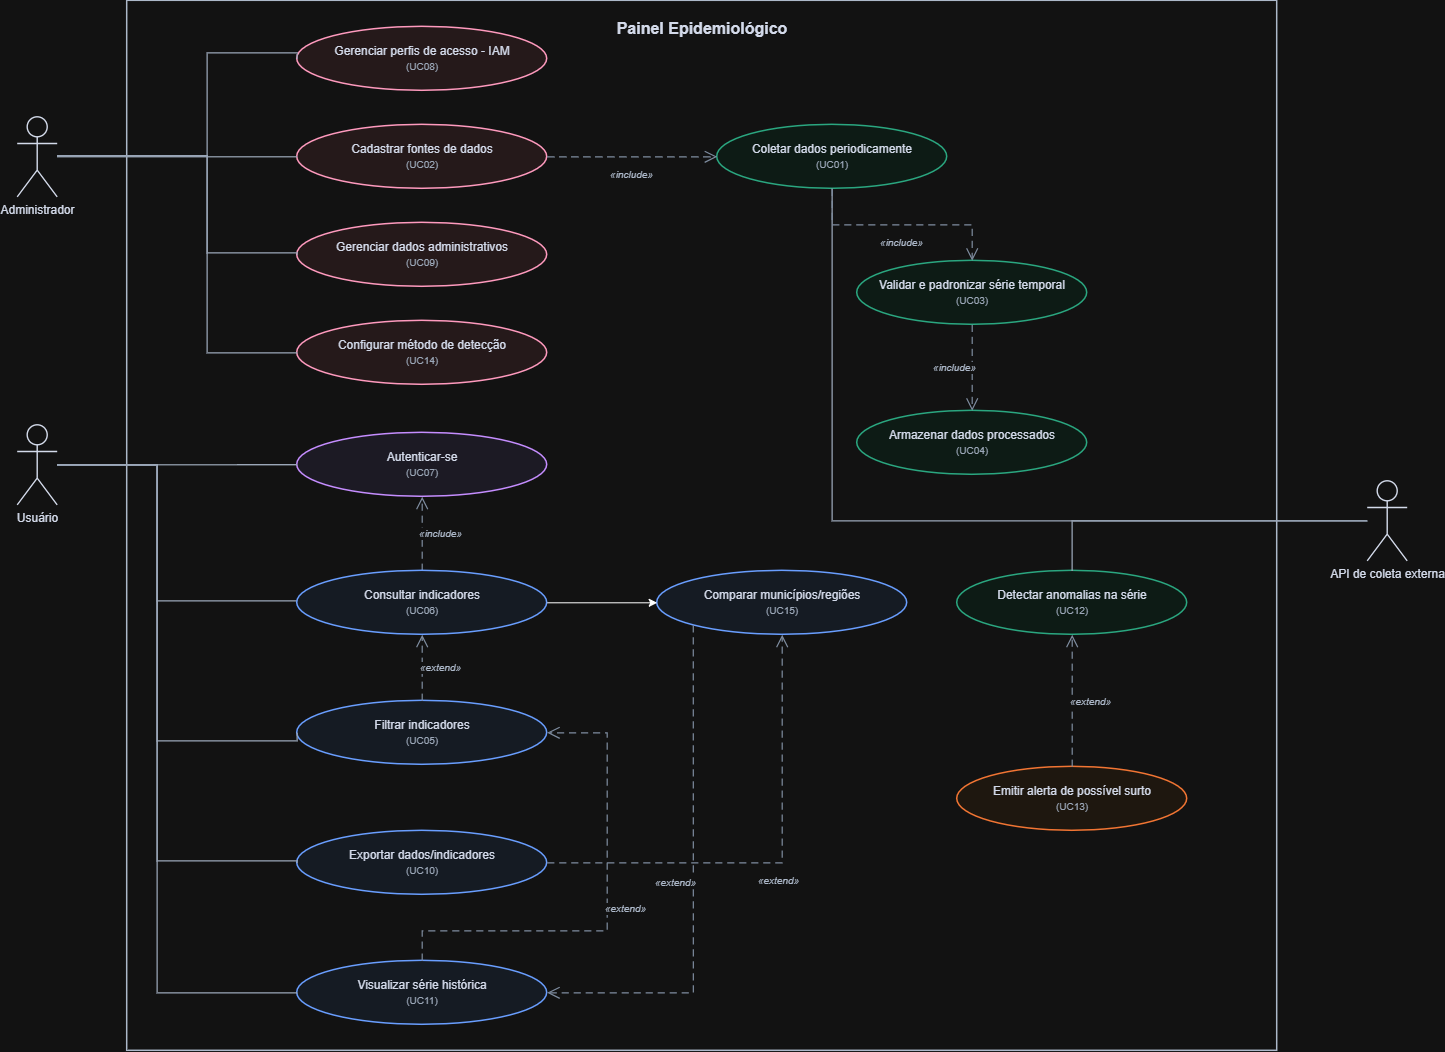

The diagram above was exported from draw.io. Its source (the exported page's mxGraphModel, read from the mxfile embedded in the PNG):
<mxGraphModel dx="1813" dy="1031" grid="1" gridSize="10" guides="1" tooltips="1" connect="1" arrows="1" fold="1" page="1" pageScale="1" pageWidth="1920" pageHeight="1080" background="#FFFFFF" math="0" shadow="0">
  <root>
    <mxCell id="0" />
    <mxCell id="1" parent="0" />
    <mxCell id="boundary" parent="1" style="rounded=0;whiteSpace=wrap;html=1;verticalAlign=top;align=center;fontStyle=1;fontSize=16;fontColor=#0F172A;fillColor=#FFFFFF;strokeColor=#334155;strokeWidth=1.5;spacingTop=12;" value="Painel Epidemiológico" vertex="1">
      <mxGeometry height="1050" width="1150" x="140" y="20" as="geometry" />
    </mxCell>
    <mxCell id="actAdmin" parent="1" style="shape=umlActor;verticalLabelPosition=bottom;verticalAlign=top;html=1;outlineConnect=0;fillColor=#FFFFFF;strokeColor=#0F172A;strokeWidth=1.4;fontSize=12;fontColor=#0F172A;" value="Administrador" vertex="1">
      <mxGeometry height="80" width="40" x="30" y="136" as="geometry" />
    </mxCell>
    <mxCell id="actUser" parent="1" style="shape=umlActor;verticalLabelPosition=bottom;verticalAlign=top;html=1;outlineConnect=0;fillColor=#FFFFFF;strokeColor=#0F172A;strokeWidth=1.4;fontSize=12;fontColor=#0F172A;" value="Usuário" vertex="1">
      <mxGeometry height="80" width="40" x="30" y="444" as="geometry" />
    </mxCell>
    <mxCell id="actSys" parent="1" style="shape=umlActor;verticalLabelPosition=bottom;verticalAlign=top;html=1;outlineConnect=0;fillColor=#FFFFFF;strokeColor=#0F172A;strokeWidth=1.4;fontSize=12;fontColor=#0F172A;" value="API de coleta externa" vertex="1">
      <mxGeometry height="80" width="40" x="1380" y="500" as="geometry" />
    </mxCell>
    <mxCell id="uc02" parent="1" style="ellipse;whiteSpace=wrap;html=1;align=center;verticalAlign=middle;fontSize=12;fontColor=#0F172A;strokeWidth=1.5;spacing=6;fillColor=#FFF1F2;strokeColor=#BE123C;" value="Cadastrar fontes de dados&lt;br&gt;&lt;font style=&quot;font-size:10px;color:#475569&quot;&gt;(UC02)&lt;/font&gt;" vertex="1">
      <mxGeometry height="64" width="250" x="310" y="144" as="geometry" />
    </mxCell>
    <mxCell id="uc08" parent="1" style="ellipse;whiteSpace=wrap;html=1;align=center;verticalAlign=middle;fontSize=12;fontColor=#0F172A;strokeWidth=1.5;spacing=6;fillColor=#FFF1F2;strokeColor=#BE123C;" value="Gerenciar perfis de acesso - IAM&lt;br&gt;&lt;font style=&quot;font-size:10px;color:#475569&quot;&gt;(UC08)&lt;/font&gt;" vertex="1">
      <mxGeometry height="64" width="250" x="310" y="46" as="geometry" />
    </mxCell>
    <mxCell id="uc09" parent="1" style="ellipse;whiteSpace=wrap;html=1;align=center;verticalAlign=middle;fontSize=12;fontColor=#0F172A;strokeWidth=1.5;spacing=6;fillColor=#FFF1F2;strokeColor=#BE123C;" value="Gerenciar dados administrativos&lt;br&gt;&lt;font style=&quot;font-size:10px;color:#475569&quot;&gt;(UC09)&lt;/font&gt;" vertex="1">
      <mxGeometry height="64" width="250" x="310" y="242" as="geometry" />
    </mxCell>
    <mxCell id="uc14" parent="1" style="ellipse;whiteSpace=wrap;html=1;align=center;verticalAlign=middle;fontSize=12;fontColor=#0F172A;strokeWidth=1.5;spacing=6;fillColor=#FFF1F2;strokeColor=#BE123C;" value="Configurar método de detecção&lt;br&gt;&lt;font style=&quot;font-size:10px;color:#475569&quot;&gt;(UC14)&lt;/font&gt;" vertex="1">
      <mxGeometry height="64" width="250" x="310" y="340" as="geometry" />
    </mxCell>
    <mxCell id="uc07" parent="1" style="ellipse;whiteSpace=wrap;html=1;align=center;verticalAlign=middle;fontSize=12;fontColor=#0F172A;strokeWidth=1.5;spacing=6;fillColor=#F5F3FF;strokeColor=#7C3AED;" value="Autenticar-se&lt;br&gt;&lt;font style=&quot;font-size:10px;color:#475569&quot;&gt;(UC07)&lt;/font&gt;" vertex="1">
      <mxGeometry height="64" width="250" x="310" y="452" as="geometry" />
    </mxCell>
    <mxCell id="uc05" parent="1" style="ellipse;whiteSpace=wrap;html=1;align=center;verticalAlign=middle;fontSize=12;fontColor=#0F172A;strokeWidth=1.5;spacing=6;fillColor=#EFF6FF;strokeColor=#2563EB;" value="Filtrar indicadores&lt;br&gt;&lt;font style=&quot;font-size:10px;color:#475569&quot;&gt;(UC05)&lt;/font&gt;" vertex="1">
      <mxGeometry height="64" width="250" x="310" y="720" as="geometry" />
    </mxCell>
    <mxCell id="uc11" parent="1" style="ellipse;whiteSpace=wrap;html=1;align=center;verticalAlign=middle;fontSize=12;fontColor=#0F172A;strokeWidth=1.5;spacing=6;fillColor=#EFF6FF;strokeColor=#2563EB;" value="Visualizar série histórica&lt;br&gt;&lt;font style=&quot;font-size:10px;color:#475569&quot;&gt;(UC11)&lt;/font&gt;" vertex="1">
      <mxGeometry height="64" width="250" x="310" y="980" as="geometry" />
    </mxCell>
    <mxCell id="uc15" parent="1" style="ellipse;whiteSpace=wrap;html=1;align=center;verticalAlign=middle;fontSize=12;fontColor=#0F172A;strokeWidth=1.5;spacing=6;fillColor=#EFF6FF;strokeColor=#2563EB;" value="Comparar municípios/regiões&lt;br&gt;&lt;font style=&quot;font-size:10px;color:#475569&quot;&gt;(UC15)&lt;/font&gt;" vertex="1">
      <mxGeometry height="64" width="250" x="670" y="590" as="geometry" />
    </mxCell>
    <mxCell id="uc10" parent="1" style="ellipse;whiteSpace=wrap;html=1;align=center;verticalAlign=middle;fontSize=12;fontColor=#0F172A;strokeWidth=1.5;spacing=6;fillColor=#EFF6FF;strokeColor=#2563EB;" value="Exportar dados/indicadores&lt;br&gt;&lt;font style=&quot;font-size:10px;color:#475569&quot;&gt;(UC10)&lt;/font&gt;" vertex="1">
      <mxGeometry height="64" width="250" x="310" y="850" as="geometry" />
    </mxCell>
    <mxCell id="uc01" parent="1" style="ellipse;whiteSpace=wrap;html=1;align=center;verticalAlign=middle;fontSize=12;fontColor=#0F172A;strokeWidth=1.5;spacing=6;fillColor=#ECFDF5;strokeColor=#059669;" value="Coletar dados periodicamente&lt;br&gt;&lt;font style=&quot;font-size:10px;color:#475569&quot;&gt;(UC01)&lt;/font&gt;" vertex="1">
      <mxGeometry height="64" width="230" x="730" y="144" as="geometry" />
    </mxCell>
    <mxCell id="uc03" parent="1" style="ellipse;whiteSpace=wrap;html=1;align=center;verticalAlign=middle;fontSize=12;fontColor=#0F172A;strokeWidth=1.5;spacing=6;fillColor=#ECFDF5;strokeColor=#059669;" value="Validar e padronizar série temporal&lt;br&gt;&lt;font style=&quot;font-size:10px;color:#475569&quot;&gt;(UC03)&lt;/font&gt;" vertex="1">
      <mxGeometry height="64" width="230" x="870" y="280" as="geometry" />
    </mxCell>
    <mxCell id="uc04" parent="1" style="ellipse;whiteSpace=wrap;html=1;align=center;verticalAlign=middle;fontSize=12;fontColor=#0F172A;strokeWidth=1.5;spacing=6;fillColor=#ECFDF5;strokeColor=#059669;" value="Armazenar dados processados&lt;br&gt;&lt;font style=&quot;font-size:10px;color:#475569&quot;&gt;(UC04)&lt;/font&gt;" vertex="1">
      <mxGeometry height="64" width="230" x="870" y="430" as="geometry" />
    </mxCell>
    <mxCell id="uc12" parent="1" style="ellipse;whiteSpace=wrap;html=1;align=center;verticalAlign=middle;fontSize=12;fontColor=#0F172A;strokeWidth=1.5;spacing=6;fillColor=#ECFDF5;strokeColor=#059669;" value="Detectar anomalias na série&lt;br&gt;&lt;font style=&quot;font-size:10px;color:#475569&quot;&gt;(UC12)&lt;/font&gt;" vertex="1">
      <mxGeometry height="64" width="230" x="970" y="590" as="geometry" />
    </mxCell>
    <mxCell id="uc13" parent="1" style="ellipse;whiteSpace=wrap;html=1;align=center;verticalAlign=middle;fontSize=12;fontColor=#0F172A;strokeWidth=1.5;spacing=6;fillColor=#FFF7ED;strokeColor=#EA580C;" value="Emitir alerta de possível surto&lt;br&gt;&lt;font style=&quot;font-size:10px;color:#475569&quot;&gt;(UC13)&lt;/font&gt;" vertex="1">
      <mxGeometry height="64" width="230" x="970" y="786" as="geometry" />
    </mxCell>
    <mxCell id="e_admin_uc02" edge="1" parent="1" source="actAdmin" style="edgeStyle=orthogonalEdgeStyle;rounded=0;orthogonalLoop=1;jettySize=18;html=1;endArrow=none;startArrow=none;strokeColor=#475569;strokeWidth=1.2;" target="uc02" value="">
      <mxGeometry relative="1" as="geometry" />
    </mxCell>
    <mxCell id="e_admin_uc08" edge="1" parent="1" source="actAdmin" style="edgeStyle=orthogonalEdgeStyle;rounded=0;orthogonalLoop=1;jettySize=18;html=1;endArrow=none;startArrow=none;strokeColor=#475569;strokeWidth=1.2;entryX=0;entryY=0.5;entryDx=0;entryDy=0;" target="uc08" value="">
      <mxGeometry relative="1" as="geometry">
        <Array as="points">
          <mxPoint x="220.03" y="175" />
          <mxPoint x="220.03" y="72.03" />
        </Array>
        <mxPoint x="430" y="100" as="targetPoint" />
      </mxGeometry>
    </mxCell>
    <mxCell id="e_admin_uc09" edge="1" parent="1" source="actAdmin" style="edgeStyle=orthogonalEdgeStyle;rounded=0;orthogonalLoop=1;jettySize=18;html=1;endArrow=none;startArrow=none;strokeColor=#475569;strokeWidth=1.2;entryX=0;entryY=0.5;entryDx=0;entryDy=0;" target="uc09" value="">
      <mxGeometry relative="1" as="geometry">
        <Array as="points">
          <mxPoint x="220" y="175" />
          <mxPoint x="220" y="272" />
        </Array>
      </mxGeometry>
    </mxCell>
    <mxCell id="e_admin_uc14" edge="1" parent="1" source="actAdmin" style="edgeStyle=orthogonalEdgeStyle;rounded=0;orthogonalLoop=1;jettySize=18;html=1;endArrow=none;startArrow=none;strokeColor=#475569;strokeWidth=1.2;entryX=0;entryY=0.5;entryDx=0;entryDy=0;" target="uc14" value="">
      <mxGeometry relative="1" as="geometry">
        <Array as="points">
          <mxPoint x="220.05" y="175" />
          <mxPoint x="220" y="372" />
        </Array>
      </mxGeometry>
    </mxCell>
    <mxCell id="e_user_uc07" edge="1" parent="1" source="actUser" style="edgeStyle=orthogonalEdgeStyle;rounded=0;orthogonalLoop=1;jettySize=18;html=1;endArrow=none;startArrow=none;strokeColor=#475569;strokeWidth=1.2;entryX=0;entryY=0.5;entryDx=0;entryDy=0;" target="uc07" value="">
      <mxGeometry relative="1" as="geometry">
        <Array as="points">
          <mxPoint x="250" y="484" />
          <mxPoint x="250" y="484" />
        </Array>
      </mxGeometry>
    </mxCell>
    <mxCell id="e_user_uc06" edge="1" parent="1" source="actUser" style="edgeStyle=orthogonalEdgeStyle;rounded=0;orthogonalLoop=1;jettySize=18;html=1;endArrow=none;startArrow=none;strokeColor=#475569;strokeWidth=1.2;entryX=0;entryY=0.5;entryDx=0;entryDy=0;" target="uc06" value="">
      <mxGeometry relative="1" as="geometry">
        <Array as="points">
          <mxPoint x="170" y="484" />
          <mxPoint x="170" y="620.03" />
          <mxPoint x="310" y="620.03" />
        </Array>
      </mxGeometry>
    </mxCell>
    <mxCell id="e_user_uc05" edge="1" parent="1" source="actUser" style="edgeStyle=orthogonalEdgeStyle;rounded=0;orthogonalLoop=1;jettySize=18;html=1;endArrow=none;startArrow=none;strokeColor=#475569;strokeWidth=1.2;entryX=0;entryY=0.5;entryDx=0;entryDy=0;" target="uc05" value="">
      <mxGeometry relative="1" as="geometry">
        <Array as="points">
          <mxPoint x="170" y="484" />
          <mxPoint x="170" y="760" />
          <mxPoint x="310" y="760" />
        </Array>
      </mxGeometry>
    </mxCell>
    <mxCell id="e_user_uc11" edge="1" parent="1" source="actUser" style="edgeStyle=orthogonalEdgeStyle;rounded=0;orthogonalLoop=1;jettySize=18;html=1;endArrow=none;startArrow=none;strokeColor=#475569;strokeWidth=1.2;entryX=0;entryY=0.5;entryDx=0;entryDy=0;" target="uc11" value="">
      <mxGeometry relative="1" as="geometry">
        <Array as="points">
          <mxPoint x="170" y="484" />
          <mxPoint x="170" y="1012" />
        </Array>
      </mxGeometry>
    </mxCell>
    <mxCell id="e_user_uc10" edge="1" parent="1" source="actUser" style="edgeStyle=orthogonalEdgeStyle;rounded=0;orthogonalLoop=1;jettySize=18;html=1;endArrow=none;startArrow=none;strokeColor=#475569;strokeWidth=1.2;entryX=0;entryY=0.5;entryDx=0;entryDy=0;" target="uc10" value="">
      <mxGeometry relative="1" as="geometry">
        <Array as="points">
          <mxPoint x="170" y="484" />
          <mxPoint x="170" y="880" />
          <mxPoint x="310" y="880" />
        </Array>
      </mxGeometry>
    </mxCell>
    <mxCell id="e_sys_uc01" edge="1" parent="1" source="actSys" style="edgeStyle=orthogonalEdgeStyle;rounded=0;orthogonalLoop=1;jettySize=18;html=1;endArrow=none;startArrow=none;strokeColor=#475569;strokeWidth=1.2;" target="uc01" value="">
      <mxGeometry relative="1" as="geometry" />
    </mxCell>
    <mxCell id="e_sys_uc12" edge="1" parent="1" source="actSys" style="edgeStyle=orthogonalEdgeStyle;rounded=0;orthogonalLoop=1;jettySize=18;html=1;endArrow=none;startArrow=none;strokeColor=#475569;strokeWidth=1.2;" target="uc12" value="">
      <mxGeometry relative="1" as="geometry" />
    </mxCell>
    <mxCell id="e_inc0" edge="1" parent="1" source="uc02" style="edgeStyle=orthogonalEdgeStyle;rounded=0;orthogonalLoop=1;jettySize=18;html=1;endArrow=open;endFill=0;endSize=10;dashed=1;dashPattern=6 4;strokeColor=#64748B;strokeWidth=1.2;fontSize=10;fontStyle=2;fontColor=#334155;labelBackgroundColor=#FFFFFF;exitX=1;exitY=0.5;entryX=0;entryY=0.5;exitDx=0;exitDy=0;" target="uc01" value="«include»">
      <mxGeometry relative="1" y="-18" as="geometry">
        <Array as="points">
          <mxPoint x="725" y="176.03" />
        </Array>
      </mxGeometry>
    </mxCell>
    <mxCell id="e_inc1" edge="1" parent="1" source="uc01" style="edgeStyle=orthogonalEdgeStyle;rounded=0;orthogonalLoop=1;jettySize=18;html=1;endArrow=open;endFill=0;endSize=10;dashed=1;dashPattern=6 4;strokeColor=#64748B;strokeWidth=1.2;fontSize=10;fontStyle=2;fontColor=#334155;labelBackgroundColor=#FFFFFF;exitX=0.5;exitY=1;entryX=0.5;entryY=0;" target="uc03" value="«include»">
      <mxGeometry relative="1" y="-18" as="geometry" />
    </mxCell>
    <mxCell id="e_inc2" edge="1" parent="1" source="uc03" style="edgeStyle=orthogonalEdgeStyle;rounded=0;orthogonalLoop=1;jettySize=18;html=1;endArrow=open;endFill=0;endSize=10;dashed=1;dashPattern=6 4;strokeColor=#64748B;strokeWidth=1.2;fontSize=10;fontStyle=2;fontColor=#334155;labelBackgroundColor=#FFFFFF;exitX=0.5;exitY=1;entryX=0.5;entryY=0;" target="uc04" value="«include»">
      <mxGeometry relative="1" y="-18" as="geometry" />
    </mxCell>
    <mxCell id="e_inc3" edge="1" parent="1" source="uc06" style="edgeStyle=orthogonalEdgeStyle;rounded=0;orthogonalLoop=1;jettySize=18;html=1;endArrow=open;endFill=0;endSize=10;dashed=1;dashPattern=6 4;strokeColor=#64748B;strokeWidth=1.2;fontSize=10;fontStyle=2;fontColor=#334155;labelBackgroundColor=#FFFFFF;exitX=0.5;exitY=0;entryX=0.5;entryY=1;" target="uc07" value="«include»">
      <mxGeometry relative="1" y="-18" as="geometry" />
    </mxCell>
    <mxCell id="e_ext2" edge="1" parent="1" source="uc05" style="edgeStyle=orthogonalEdgeStyle;rounded=0;orthogonalLoop=1;jettySize=18;html=1;endArrow=open;endFill=0;endSize=10;dashed=1;dashPattern=6 4;strokeColor=#64748B;strokeWidth=1.2;fontSize=10;fontStyle=2;fontColor=#334155;labelBackgroundColor=#FFFFFF;exitX=0.5;exitY=0;entryX=0.5;entryY=1;exitDx=0;exitDy=0;" target="uc06" value="«extend»">
      <mxGeometry relative="1" y="-18" as="geometry" />
    </mxCell>
    <mxCell id="e_ext_hist" edge="1" parent="1" source="uc11" style="edgeStyle=orthogonalEdgeStyle;rounded=0;orthogonalLoop=1;jettySize=18;html=1;endArrow=open;endFill=0;endSize=10;dashed=1;dashPattern=6 4;strokeColor=#64748B;strokeWidth=1.2;fontSize=10;fontStyle=2;fontColor=#334155;labelBackgroundColor=#FFFFFF;exitX=0.5;exitY=0;exitDx=0;exitDy=0;entryX=1;entryY=0.5;entryDx=0;entryDy=0;" target="uc05" value="«extend»">
      <mxGeometry relative="1" y="-18" as="geometry">
        <Array as="points">
          <mxPoint x="435.03" y="950" />
          <mxPoint x="620" y="950" />
          <mxPoint x="620" y="752" />
        </Array>
        <mxPoint x="821.7635655320378" y="353.9962400468158" as="sourcePoint" />
        <mxPoint x="610" y="760" as="targetPoint" />
      </mxGeometry>
    </mxCell>
    <mxCell id="e_ext3" edge="1" parent="1" source="uc15" style="edgeStyle=orthogonalEdgeStyle;rounded=0;orthogonalLoop=1;jettySize=18;html=1;endArrow=open;endFill=0;endSize=10;dashed=1;dashPattern=6 4;strokeColor=#64748B;strokeWidth=1.2;fontSize=10;fontStyle=2;fontColor=#334155;labelBackgroundColor=#FFFFFF;exitX=0;exitY=1;entryX=1;entryY=0.5;entryDx=0;entryDy=0;exitDx=0;exitDy=0;" target="uc11" value="«extend»">
      <mxGeometry relative="1" y="-18" as="geometry">
        <Array as="points">
          <mxPoint x="706.6" y="1012" />
        </Array>
      </mxGeometry>
    </mxCell>
    <mxCell id="e_ext_export" edge="1" parent="1" source="uc10" style="edgeStyle=orthogonalEdgeStyle;rounded=0;orthogonalLoop=1;jettySize=18;html=1;endArrow=open;endFill=0;endSize=10;dashed=1;dashPattern=6 4;strokeColor=#64748B;strokeWidth=1.2;fontSize=10;fontStyle=2;fontColor=#334155;labelBackgroundColor=#FFFFFF;exitX=1;exitY=0.5;entryX=0.5;entryY=1;exitDx=0;exitDy=0;" target="uc15" value="«extend»">
      <mxGeometry relative="1" y="-18" as="geometry" />
    </mxCell>
    <mxCell id="e_ext1" edge="1" parent="1" source="uc13" style="edgeStyle=orthogonalEdgeStyle;rounded=0;orthogonalLoop=1;jettySize=18;html=1;endArrow=open;endFill=0;endSize=10;dashed=1;dashPattern=6 4;strokeColor=#64748B;strokeWidth=1.2;fontSize=10;fontStyle=2;fontColor=#334155;labelBackgroundColor=#FFFFFF;exitX=0.5;exitY=0;entryX=0.5;entryY=1;" target="uc12" value="«extend»">
      <mxGeometry relative="1" y="-18" as="geometry" />
    </mxCell>
    <mxCell id="DzXbWAKHBAAba_ocDjp6-2" edge="1" parent="1" source="uc06" style="edgeStyle=orthogonalEdgeStyle;rounded=0;orthogonalLoop=1;jettySize=auto;html=1;exitX=1;exitY=0.5;exitDx=0;exitDy=0;entryX=0;entryY=0.5;entryDx=0;entryDy=0;" target="uc15">
      <mxGeometry relative="1" as="geometry" />
    </mxCell>
    <mxCell id="uc06" parent="1" style="ellipse;whiteSpace=wrap;html=1;align=center;verticalAlign=middle;fontSize=12;fontColor=#0F172A;strokeWidth=1.5;spacing=6;fillColor=#EFF6FF;strokeColor=#2563EB;" value="Consultar indicadores&lt;br&gt;&lt;font style=&quot;font-size:10px;color:#475569&quot;&gt;(UC06)&lt;/font&gt;" vertex="1">
      <mxGeometry height="64" width="250" x="310" y="590" as="geometry" />
    </mxCell>
  </root>
</mxGraphModel>